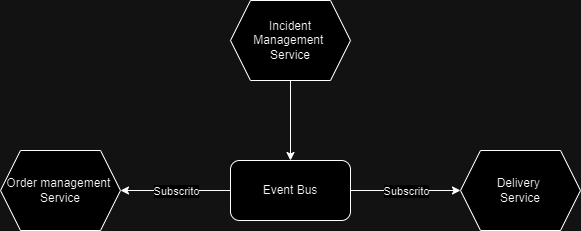

The diagram above was exported from draw.io. Its source (the exported page's mxGraphModel, read from the mxfile embedded in the PNG):
<mxGraphModel dx="839" dy="451" grid="1" gridSize="10" guides="1" tooltips="1" connect="1" arrows="1" fold="1" page="1" pageScale="1" pageWidth="827" pageHeight="1169" math="0" shadow="0">
  <root>
    <mxCell id="0" />
    <mxCell id="1" parent="0" />
    <mxCell id="kWxj2Ra0Uzj5OFUb0g8t-6" value="Delivery&amp;nbsp;&lt;br&gt;Service" style="shape=hexagon;perimeter=hexagonPerimeter2;whiteSpace=wrap;html=1;fixedSize=1;" parent="1" vertex="1">
      <mxGeometry x="570" y="270" width="120" height="80" as="geometry" />
    </mxCell>
    <mxCell id="kWxj2Ra0Uzj5OFUb0g8t-8" value="Incident Management&amp;nbsp;&lt;br&gt;Service" style="shape=hexagon;perimeter=hexagonPerimeter2;whiteSpace=wrap;html=1;fixedSize=1;" parent="1" vertex="1">
      <mxGeometry x="340" y="120" width="120" height="80" as="geometry" />
    </mxCell>
    <mxCell id="kWxj2Ra0Uzj5OFUb0g8t-10" value="Order management&amp;nbsp;&lt;br&gt;Service" style="shape=hexagon;perimeter=hexagonPerimeter2;whiteSpace=wrap;html=1;fixedSize=1;" parent="1" vertex="1">
      <mxGeometry x="110" y="270" width="120" height="80" as="geometry" />
    </mxCell>
    <mxCell id="igrNnbyaQKBeRSormVzG-1" value="Event Bus" style="rounded=1;whiteSpace=wrap;html=1;" parent="1" vertex="1">
      <mxGeometry x="340" y="280" width="120" height="60" as="geometry" />
    </mxCell>
    <mxCell id="igrNnbyaQKBeRSormVzG-2" value="" style="endArrow=classic;html=1;rounded=0;entryX=0.5;entryY=0;entryDx=0;entryDy=0;" parent="1" source="kWxj2Ra0Uzj5OFUb0g8t-8" target="igrNnbyaQKBeRSormVzG-1" edge="1">
      <mxGeometry width="50" height="50" relative="1" as="geometry">
        <mxPoint x="370" y="310" as="sourcePoint" />
        <mxPoint x="420" y="260" as="targetPoint" />
      </mxGeometry>
    </mxCell>
    <mxCell id="igrNnbyaQKBeRSormVzG-4" value="" style="endArrow=classic;html=1;rounded=0;entryX=0;entryY=0.5;entryDx=0;entryDy=0;exitX=1;exitY=0.5;exitDx=0;exitDy=0;" parent="1" source="igrNnbyaQKBeRSormVzG-1" target="kWxj2Ra0Uzj5OFUb0g8t-6" edge="1">
      <mxGeometry relative="1" as="geometry">
        <mxPoint x="350" y="290" as="sourcePoint" />
        <mxPoint x="450" y="290" as="targetPoint" />
      </mxGeometry>
    </mxCell>
    <mxCell id="igrNnbyaQKBeRSormVzG-5" value="Subscrito" style="edgeLabel;resizable=0;html=1;;align=center;verticalAlign=middle;" parent="igrNnbyaQKBeRSormVzG-4" connectable="0" vertex="1">
      <mxGeometry relative="1" as="geometry" />
    </mxCell>
    <mxCell id="igrNnbyaQKBeRSormVzG-7" value="" style="endArrow=classic;html=1;rounded=0;entryX=1;entryY=0.5;entryDx=0;entryDy=0;exitX=0;exitY=0.5;exitDx=0;exitDy=0;" parent="1" source="igrNnbyaQKBeRSormVzG-1" target="kWxj2Ra0Uzj5OFUb0g8t-10" edge="1">
      <mxGeometry relative="1" as="geometry">
        <mxPoint x="470" y="320" as="sourcePoint" />
        <mxPoint x="580" y="330" as="targetPoint" />
      </mxGeometry>
    </mxCell>
    <mxCell id="igrNnbyaQKBeRSormVzG-8" value="Subscrito" style="edgeLabel;resizable=0;html=1;;align=center;verticalAlign=middle;" parent="igrNnbyaQKBeRSormVzG-7" connectable="0" vertex="1">
      <mxGeometry relative="1" as="geometry" />
    </mxCell>
  </root>
</mxGraphModel>